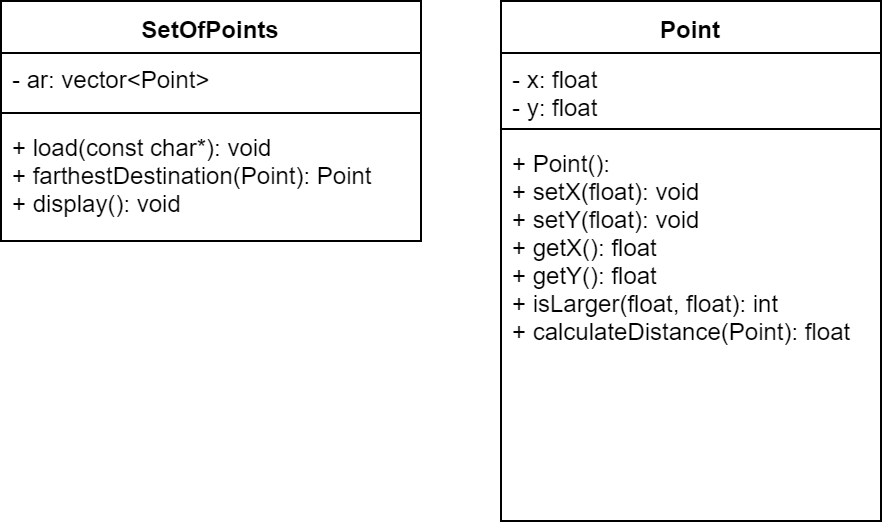

The diagram above was exported from draw.io. Its source (the exported page's mxGraphModel, read from the mxfile embedded in the PNG):
<mxGraphModel dx="1409" dy="731" grid="1" gridSize="10" guides="1" tooltips="1" connect="1" arrows="1" fold="1" page="1" pageScale="1" pageWidth="827" pageHeight="1169" math="0" shadow="0">
  <root>
    <mxCell id="0" />
    <mxCell id="1" parent="0" />
    <mxCell id="2" value="Point" style="swimlane;fontStyle=1;align=center;verticalAlign=top;childLayout=stackLayout;horizontal=1;startSize=26;horizontalStack=0;resizeParent=1;resizeParentMax=0;resizeLast=0;collapsible=1;marginBottom=0;" vertex="1" parent="1">
      <mxGeometry x="610" y="260" width="190" height="260" as="geometry" />
    </mxCell>
    <mxCell id="3" value="- x: float&#10;- y: float" style="text;strokeColor=none;fillColor=none;align=left;verticalAlign=top;spacingLeft=4;spacingRight=4;overflow=hidden;rotatable=0;points=[[0,0.5],[1,0.5]];portConstraint=eastwest;" vertex="1" parent="2">
      <mxGeometry y="26" width="190" height="34" as="geometry" />
    </mxCell>
    <mxCell id="4" value="" style="line;strokeWidth=1;fillColor=none;align=left;verticalAlign=middle;spacingTop=-1;spacingLeft=3;spacingRight=3;rotatable=0;labelPosition=right;points=[];portConstraint=eastwest;" vertex="1" parent="2">
      <mxGeometry y="60" width="190" height="8" as="geometry" />
    </mxCell>
    <mxCell id="5" value="+ Point():&#10;+ setX(float): void&#10;+ setY(float): void&#10;+ getX(): float&#10;+ getY(): float&#10;+ isLarger(float, float): int&#10;+ calculateDistance(Point): float" style="text;strokeColor=none;fillColor=none;align=left;verticalAlign=top;spacingLeft=4;spacingRight=4;overflow=hidden;rotatable=0;points=[[0,0.5],[1,0.5]];portConstraint=eastwest;" vertex="1" parent="2">
      <mxGeometry y="68" width="190" height="192" as="geometry" />
    </mxCell>
    <mxCell id="6" value="SetOfPoints" style="swimlane;fontStyle=1;align=center;verticalAlign=top;childLayout=stackLayout;horizontal=1;startSize=26;horizontalStack=0;resizeParent=1;resizeParentMax=0;resizeLast=0;collapsible=1;marginBottom=0;" vertex="1" parent="1">
      <mxGeometry x="360" y="260" width="210" height="120" as="geometry" />
    </mxCell>
    <mxCell id="7" value="- ar: vector&lt;Point&gt;" style="text;strokeColor=none;fillColor=none;align=left;verticalAlign=top;spacingLeft=4;spacingRight=4;overflow=hidden;rotatable=0;points=[[0,0.5],[1,0.5]];portConstraint=eastwest;" vertex="1" parent="6">
      <mxGeometry y="26" width="210" height="26" as="geometry" />
    </mxCell>
    <mxCell id="8" value="" style="line;strokeWidth=1;fillColor=none;align=left;verticalAlign=middle;spacingTop=-1;spacingLeft=3;spacingRight=3;rotatable=0;labelPosition=right;points=[];portConstraint=eastwest;" vertex="1" parent="6">
      <mxGeometry y="52" width="210" height="8" as="geometry" />
    </mxCell>
    <mxCell id="9" value="+ load(const char*): void&#10;+ farthestDestination(Point): Point&#10;+ display(): void" style="text;strokeColor=none;fillColor=none;align=left;verticalAlign=top;spacingLeft=4;spacingRight=4;overflow=hidden;rotatable=0;points=[[0,0.5],[1,0.5]];portConstraint=eastwest;" vertex="1" parent="6">
      <mxGeometry y="60" width="210" height="60" as="geometry" />
    </mxCell>
  </root>
</mxGraphModel>